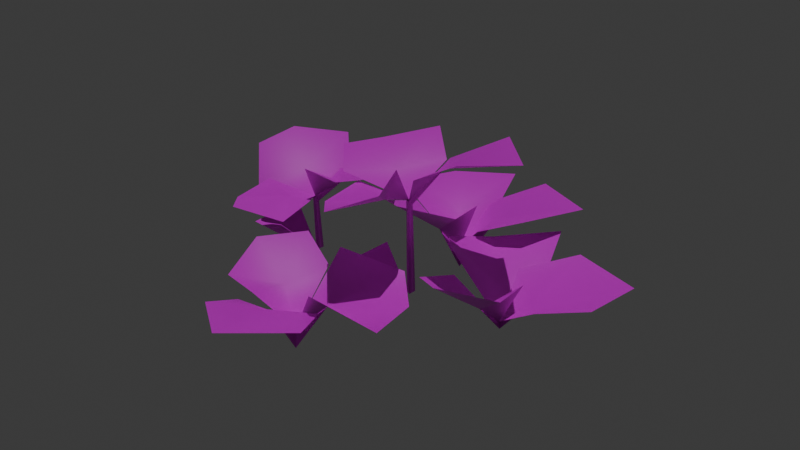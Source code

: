 # Source: figwort.blend  (saved by Blender 5.0.118; exported with 4.5.12 LTS)
import bpy
from mathutils import Matrix  # noqa: F401  (used for matrix-valued properties, if any)

bpy.ops.wm.read_factory_settings(use_empty=True)
scene = bpy.context.scene
scene.name = 'Scene'

# ---- collections
col_collection = bpy.data.collections.new('Collection'); scene.collection.children.link(col_collection)

# ---- images (referenced by path relative to the original .blend; pixels are not part of the script)
import os
ASSET_DIR = os.environ.get("B2B_ASSET_DIR", "")  # directory of the original .blend (textures are referenced by path, not embedded)
HERE = os.path.dirname(os.path.abspath(__file__))  # packed textures are extracted next to this script under _unpacked/

def load_image(name, relpath, width, height, colorspace="sRGB"):
    """Load a texture the original file referenced (path relative to the .blend, or extracted next to this script)."""
    p = next((c for c in (os.path.join(HERE, relpath), os.path.join(ASSET_DIR, relpath)) if relpath and os.path.exists(c)), "")
    if p:
        img = bpy.data.images.load(p, check_existing=True)
        img.name = name
    else:  # same state as the original file: an image datablock whose file is absent (Cycles renders it pink)
        img = bpy.data.images.new(name, width, height)
        img.source = "FILE"
        img.filepath = "//" + (relpath or name)
    img.colorspace_settings.name = colorspace
    return img
img_kareooinus_s3tc_png = load_image('kareOoinuS_s3tc.png', 'Assets/Meshs/Plants/Figwort/kareOoinuS_s3tc.png', 1024, 1024, 'sRGB')

# ---- materials (node trees are filled in below, after node groups)
mat_material_001 = bpy.data.materials.new('Material.001')

# ---- material node trees
mat_material_001.use_nodes = True; mat_material_001.node_tree.nodes.clear()
_N = mat_material_001.node_tree.nodes; _L = mat_material_001.node_tree.links
n0 = _N.new('ShaderNodeBsdfPrincipled'); n0.name = 'Principled BSDF'; n0.location = (-200, 100)
n1 = _N.new('ShaderNodeOutputMaterial'); n1.name = 'Material Output'; n1.location = (200, 100)
n2 = _N.new('ShaderNodeTexImage'); n2.name = 'Image Texture'; n2.location = (-490, 80)
n2.image = img_kareooinus_s3tc_png
_L.new(n0.outputs[0], n1.inputs[0])
_L.new(n2.outputs[0], n0.inputs[0])
n1.is_active_output = True

# ---- world
world_world = bpy.data.worlds.new('World'); scene.world = world_world
world_world.use_nodes = True; world_world.node_tree.nodes.clear()
_N = world_world.node_tree.nodes; _L = world_world.node_tree.links
n0 = _N.new('ShaderNodeOutputWorld'); n0.name = 'World Output'; n0.location = (200, 100)
n1 = _N.new('ShaderNodeBackground'); n1.name = 'Background'; n1.location = (-200, 100)
n1.inputs[0].default_value = (0.05088, 0.05088, 0.05088, 1.0)
_L.new(n1.outputs[0], n0.inputs[0])
n0.is_active_output = True
world_world.color = (0.05088, 0.05088, 0.05088)
world_world.sun_shadow_jitter_overblur = 0.0

# ---- lights
light_sun = bpy.data.lights.new('Sun', 'SUN')
light_sun.energy = 1.0

# ---- meshes
me_mesh_002 = bpy.data.meshes.new('Mesh.002')
me_mesh_002.from_pydata([(21.75, 27.27, -0.959), (15.92, 28.34, 7.287), (9.376, 24.09, 1.6), (8.786, 24.32, 8.289), (3.596, 17.61, 2.939), (-31.15, 17.81, -7.031), (-24.73, 16.06, -14.27), (-22.68, 14.21, -0.8945), (-17.97, 12.8, -7.137), (-18.96, 10.57, 0.7012), (-2.667, 18.72, 0.6406), (-8.372, 18.39, 6.768), (-13.89, 14.25, -0.4707), (-15.47, 18.61, 6.381), (-3.961, -0.1484, 21.22), (3.752, 6.881, 23.88), (-2.898, 6.959, 27.93), (8.823, 9.951, 32.68), (-0.5073, 9.967, 40.5), (-4.097, 7.756, 13.27), (-8.17, 5.301, 19.2), (-8.263, 6.987, 25.95), (-15.11, 6.887, 24.53), (-8.07, 22.58, -4.789), (-0.8438, 24.7, -10.4), (-0.1289, 21.25, 1.342), (5.287, 22.45, -4.344), (-2.169, 13.25, -0.8926), (-8.873, 10.33, -6.078), (-1.193, 5.301, -11.22), (-7.966, 7.756, -13.62), (-0.3223, -0.1484, -15.81), (-21.89, 13.59, 16.65), (-26.94, 11.75, 11.14), (-19.72, 12.18, 5.723), (-26.05, 13.09, 4.438), (-19.64, -0.05273, 0.04883), (-20.25, 5.924, 8.406), (-25.4, 3.951, 2.844), (-29.05, 4.314, 5.658), (-25.77, 6.482, -1.889), (-11.91, 6.702, -29.69), (-2.22, 6.895, -35.46), (-3.556, 4.813, -20.08), (2.272, 6.883, -24.39), (2.43, -0.08594, 1.629), (1.82, 5.889, 9.986), (-3.33, 3.918, 4.424), (-6.982, 4.281, 7.238), (-3.691, 6.447, -0.3086), (-2.449, 11.12, 12.27), (1.0, 4.812, 19.21), (6.791, 8.189, 7.824), (12.45, 6.701, 13.62), (0.6611, 20.63, 18.88), (-4.392, 18.79, 13.38), (2.833, 19.23, 7.961), (-3.497, 20.13, 6.676), (19.31, 0.1543, -0.2227), (10.44, 10.12, 0.4941), (16.25, 3.812, -4.635), (3.758, 7.189, -7.281), (7.895, 5.701, -14.24), (18.28, 6.534, -6.49), (23.92, 4.479, -2.424), (24.63, 7.966, -14.5), (36.8, 8.371, -9.916), (17.64, 12.25, 14.55), (10.93, 9.334, 9.367), (18.61, 4.301, 4.227), (11.84, 6.756, 1.826), (19.89, 11.37, -22.6), (14.03, 10.56, -13.48), (5.877, 6.959, -18.57), (6.799, 7.445, -11.02), (-16.05, 6.442, -22.73), (-9.191, 7.282, -14.95), (5.526, 11.08, -6.738), (5.352, 11.18, -12.88), (7.097, 23.4, 14.06), (6.503, 25.83, 9.41), (-14.69, 11.58, 12.59), (-12.79, 14.19, 8.41), (-9.785, 23.49, 2.996), (-5.152, 21.84, 8.285), (7.697, 9.775, -30.1), (0.2402, 6.182, -23.94), (-10.42, 5.348, 26.88), (-8.871, 8.989, 34.5), (28.35, 7.239, 4.24), (35.29, 8.258, -0.09766), (12.87, 26.45, -10.27), (5.056, 22.25, -5.527), (25.33, 10.08, 8.707), (25.16, 10.18, 2.568), (21.73, 5.186, -8.941), (17.59, 7.643, -20.01), (3.703, 10.73, 25.78), (15.51, 8.643, 24.48), (-18.7, 10.53, 1.248), (-19.07, 0.0332, 0.418), (-19.54, 10.43, 0.6309), (-20.25, -0.1465, -0.3496), (-18.63, 10.75, 0.2227), (-19.0, 0.0, -1.0), (3.01, 17.47, 2.869), (1.818, -0.1816, 1.23), (3.922, 17.79, 2.461), (3.072, -0.0332, 0.5801), (3.855, 17.58, 3.486), (3.0, 0.0, 2.0), (-11.15, 10.33, 10.45), (-17.89, 9.052, 15.58), (-8.855, 14.98, -8.604), (-18.79, 13.58, -5.617), (-33.92, 15.81, -0.8379), (-28.34, 11.32, 4.885), (-18.95, 10.59, 0.7031), (-19.04, 8.994, 0.5508), (3.596, 17.62, 2.939), (3.512, 16.04, 2.787), (-0.1328, -3.637, -15.8), (-0.3223, -0.1406, -15.81), (19.31, 0.1738, -0.2227), (19.41, -1.148, -0.2598), (5.877, 6.959, -18.57), (-4.016, -3.637, 21.41), (-3.959, -0.1133, 21.22), (-2.898, 6.959, 27.93)], [], [(2, 1, 0), (3, 1, 2), (4, 3, 2), (7, 6, 5), (8, 6, 7), (9, 8, 7), (12, 11, 10), (13, 11, 12), (9, 13, 12), (16, 15, 14), (17, 15, 16), (18, 17, 16), (20, 14, 19), (21, 14, 20), (22, 21, 20), (25, 24, 23), (26, 24, 25), (4, 26, 25), (29, 28, 27), (30, 28, 29), (31, 30, 29), (34, 33, 32), (35, 33, 34), (9, 35, 34), (38, 37, 36), (39, 37, 38), (40, 39, 38), (43, 42, 41), (44, 42, 43), (31, 44, 43), (47, 46, 45), (48, 46, 47), (49, 48, 47), (51, 50, 14), (52, 50, 51), (53, 52, 51), (56, 55, 54), (57, 55, 56), (4, 57, 56), (60, 59, 58), (61, 59, 60), (62, 61, 60), (64, 63, 58), (65, 63, 64), (66, 65, 64), (69, 68, 67), (70, 68, 69), (58, 70, 69), (73, 72, 71), (74, 72, 73), (31, 74, 73), (75, 43, 41), (76, 43, 75), (77, 29, 27), (78, 29, 77), (79, 56, 54), (80, 56, 79), (81, 34, 32), (82, 34, 81), (83, 25, 23), (84, 25, 83), (85, 73, 71), (86, 73, 85), (87, 16, 14), (88, 16, 87), (89, 64, 58), (90, 64, 89), (91, 2, 0), (92, 2, 91), (93, 69, 67), (94, 69, 93), (95, 60, 58), (96, 60, 95), (97, 51, 14), (98, 51, 97), (101, 100, 99), (102, 100, 101), (99, 104, 103), (100, 104, 99), (103, 102, 101), (104, 102, 103), (107, 106, 105), (108, 106, 107), (109, 108, 107), (110, 108, 109), (105, 110, 109), (106, 110, 105), (111, 20, 19), (112, 20, 111), (113, 12, 10), (114, 12, 113), (115, 7, 5), (116, 7, 115), (9, 34, 82), (38, 36, 40), (47, 45, 49), (86, 31, 73), (9, 7, 116), (98, 53, 51), (96, 62, 60), (58, 69, 94), (118, 117, 12), (120, 119, 2), (119, 120, 25), (122, 29, 121), (122, 121, 43), (124, 123, 64), (121, 122, 125), (127, 20, 126), (117, 118, 7), (126, 127, 128), (127, 126, 51), (123, 124, 60), (123, 69, 124), (20, 112, 22), (114, 9, 12), (92, 4, 2), (18, 16, 88), (4, 25, 84), (31, 29, 78), (31, 43, 76), (4, 56, 80), (66, 64, 90)])
me_mesh_002.polygons.foreach_set('use_smooth', [True] * 123)
_uv = me_mesh_002.uv_layers.new(name='UVMap')
_uv.uv.foreach_set('vector', [0.1651, 0.3308, 0.03524, 0.1459, 0.2331, 0.05663, 0.01112, 0.329, 0.03524, 0.1459, 0.1651, 0.3308, 0.153, 0.4509, 0.01112, 0.329, 0.1651, 0.3308, 0.7824, 0.3298, 0.5498, 0.03347, 0.8116, 0.01404, 0.6024, 0.3006, 0.5498, 0.03347, 0.7824, 0.3298, 0.7706, 0.428, 0.6024, 0.3006, 0.7824, 0.3298, 0.1651, 0.3308, 0.03524, 0.1459, 0.2331, 0.05663, 0.01112, 0.329, 0.03524, 0.1459, 0.1651, 0.3308, 0.153, 0.4509, 0.01112, 0.329, 0.1651, 0.3308, 0.1651, 0.3308, 0.3728, 0.3651, 0.153, 0.4509, 0.3293, 0.188, 0.3728, 0.3651, 0.1651, 0.3308, 0.2331, 0.05663, 0.3293, 0.188, 0.1651, 0.3308, 0.1705, 0.7839, 0.1819, 0.6024, 0.3527, 0.7123, 0.01469, 0.6841, 0.1819, 0.6024, 0.1705, 0.7839, 0.003919, 0.9032, 0.01469, 0.6841, 0.1705, 0.7839, 0.7824, 0.3298, 0.5498, 0.03347, 0.8116, 0.01404, 0.6024, 0.3006, 0.5498, 0.03347, 0.7824, 0.3298, 0.7706, 0.428, 0.6024, 0.3006, 0.7824, 0.3298, 0.1651, 0.3308, 0.03524, 0.1459, 0.2331, 0.05663, 0.01112, 0.329, 0.03524, 0.1459, 0.1651, 0.3308, 0.153, 0.4509, 0.01112, 0.329, 0.1651, 0.3308, 0.1651, 0.3308, 0.03524, 0.1459, 0.2331, 0.05663, 0.01112, 0.329, 0.03524, 0.1459, 0.1651, 0.3308, 0.153, 0.4509, 0.01112, 0.329, 0.1651, 0.3308, 0.7231, 0.7652, 0.9725, 0.7872, 0.7135, 0.6019, 0.7785, 1.012, 0.9725, 0.7872, 0.7231, 0.7652, 0.459, 0.8982, 0.7785, 1.012, 0.7231, 0.7652, 0.7824, 0.3298, 0.5498, 0.03347, 0.8116, 0.01404, 0.6024, 0.3006, 0.5498, 0.03347, 0.7824, 0.3298, 0.7706, 0.428, 0.6024, 0.3006, 0.7824, 0.3298, 0.7231, 0.7652, 0.459, 0.8982, 0.7135, 0.6019, 0.7785, 1.012, 0.459, 0.8982, 0.7231, 0.7652, 0.9725, 0.7872, 0.7785, 1.012, 0.7231, 0.7652, 0.7824, 0.3298, 0.978, 0.3258, 0.7706, 0.428, 0.9749, 0.08324, 0.978, 0.3258, 0.7824, 0.3298, 0.8116, 0.01404, 0.9749, 0.08324, 0.7824, 0.3298, 0.1705, 0.7839, 0.3428, 0.8618, 0.2157, 1.034, 0.3527, 0.7123, 0.3428, 0.8618, 0.1705, 0.7839, 0.1819, 0.6024, 0.3527, 0.7123, 0.1705, 0.7839, 0.7824, 0.3298, 0.978, 0.3258, 0.7706, 0.428, 0.9749, 0.08324, 0.978, 0.3258, 0.7824, 0.3298, 0.8116, 0.01404, 0.9749, 0.08324, 0.7824, 0.3298, 0.1705, 0.7839, 0.01469, 0.6841, 0.1819, 0.6024, 0.003919, 0.9032, 0.01469, 0.6841, 0.1705, 0.7839, 0.2157, 1.034, 0.003919, 0.9032, 0.1705, 0.7839, 0.1651, 0.3308, 0.03524, 0.1459, 0.2331, 0.05663, 0.01112, 0.329, 0.03524, 0.1459, 0.1651, 0.3308, 0.153, 0.4509, 0.01112, 0.329, 0.1651, 0.3308, 0.1705, 0.7839, 0.3428, 0.8618, 0.2157, 1.034, 0.3527, 0.7123, 0.3428, 0.8618, 0.1705, 0.7839, 0.1819, 0.6024, 0.3527, 0.7123, 0.1705, 0.7839, 0.9749, 0.08324, 0.7824, 0.3298, 0.8116, 0.01404, 0.978, 0.3258, 0.7824, 0.3298, 0.9749, 0.08324, 0.3293, 0.188, 0.1651, 0.3308, 0.2331, 0.05663, 0.3728, 0.3651, 0.1651, 0.3308, 0.3293, 0.188, 0.003919, 0.9032, 0.1705, 0.7839, 0.2157, 1.034, 0.01469, 0.6841, 0.1705, 0.7839, 0.003919, 0.9032, 0.3293, 0.188, 0.1651, 0.3308, 0.2331, 0.05663, 0.3728, 0.3651, 0.1651, 0.3308, 0.3293, 0.188, 0.9749, 0.08324, 0.7824, 0.3298, 0.8116, 0.01404, 0.978, 0.3258, 0.7824, 0.3298, 0.9749, 0.08324, 0.003919, 0.9032, 0.1705, 0.7839, 0.2157, 1.034, 0.01469, 0.6841, 0.1705, 0.7839, 0.003919, 0.9032, 0.01112, 0.329, 0.1651, 0.3308, 0.153, 0.4509, 0.03524, 0.1459, 0.1651, 0.3308, 0.01112, 0.329, 0.3527, 0.7123, 0.1705, 0.7839, 0.1819, 0.6024, 0.3428, 0.8618, 0.1705, 0.7839, 0.3527, 0.7123, 0.3293, 0.188, 0.1651, 0.3308, 0.2331, 0.05663, 0.3728, 0.3651, 0.1651, 0.3308, 0.3293, 0.188, 0.3293, 0.188, 0.1651, 0.3308, 0.2331, 0.05663, 0.3728, 0.3651, 0.1651, 0.3308, 0.3293, 0.188, 0.6024, 0.3006, 0.7824, 0.3298, 0.7706, 0.428, 0.5498, 0.03347, 0.7824, 0.3298, 0.6024, 0.3006, 0.6024, 0.3006, 0.7824, 0.3298, 0.7706, 0.428, 0.5498, 0.03347, 0.7824, 0.3298, 0.6024, 0.3006, 0.7815, 0.4557, 0.7841, 0.2584, 0.7913, 0.4577, 0.771, 0.255, 0.7841, 0.2584, 0.7815, 0.4557, 0.7629, 0.4651, 0.7581, 0.261, 0.7727, 0.4642, 0.7454, 0.2685, 0.7581, 0.261, 0.7629, 0.4651, 0.7727, 0.4642, 0.771, 0.255, 0.7815, 0.4557, 0.7581, 0.261, 0.771, 0.255, 0.7727, 0.4642, 0.7757, 0.4756, 0.7573, 0.26, 0.784, 0.4706, 0.7449, 0.2633, 0.7573, 0.26, 0.7757, 0.4756, 0.7661, 0.4755, 0.7449, 0.2633, 0.7757, 0.4756, 0.7326, 0.2671, 0.7449, 0.2633, 0.7661, 0.4755, 0.784, 0.4706, 0.7701, 0.2627, 0.7936, 0.4723, 0.7573, 0.26, 0.7701, 0.2627, 0.784, 0.4706, 0.3428, 0.8618, 0.1705, 0.7839, 0.3527, 0.7123, 0.2157, 1.034, 0.1705, 0.7839, 0.3428, 0.8618, 0.3293, 0.188, 0.1651, 0.3308, 0.2331, 0.05663, 0.3728, 0.3651, 0.1651, 0.3308, 0.3293, 0.188, 0.9749, 0.08324, 0.7824, 0.3298, 0.8116, 0.01404, 0.978, 0.3258, 0.7824, 0.3298, 0.9749, 0.08324, 0.153, 0.4509, 0.1651, 0.3308, 0.3728, 0.3651, 0.7231, 0.7652, 0.7135, 0.6019, 0.459, 0.8982, 0.7231, 0.7652, 0.7135, 0.6019, 0.9725, 0.7872, 0.01469, 0.6841, 0.1819, 0.6024, 0.1705, 0.7839, 0.7706, 0.428, 0.7824, 0.3298, 0.978, 0.3258, 0.5498, 0.03347, 0.8116, 0.01404, 0.7824, 0.3298, 0.5498, 0.03347, 0.8116, 0.01404, 0.7824, 0.3298, 0.153, 0.4509, 0.1651, 0.3308, 0.3728, 0.3651, 0.1692, 0.4885, 0.1432, 0.4534, 0.1774, 0.354, 0.1692, 0.4885, 0.1432, 0.4534, 0.1774, 0.354, 0.7871, 0.4063, 0.7549, 0.4724, 0.7245, 0.3237, 0.1432, 0.4534, 0.1774, 0.354, 0.1692, 0.4885, 0.7871, 0.4063, 0.7549, 0.4724, 0.7245, 0.3237, 0.1692, 0.4885, 0.1432, 0.4534, 0.1774, 0.354, 0.1371, 0.568, 0.1831, 0.6225, 0.1444, 0.6808, 0.1831, 0.6225, 0.1444, 0.6808, 0.1371, 0.568, 0.7871, 0.4063, 0.7549, 0.4724, 0.7245, 0.3237, 0.1774, 0.354, 0.1432, 0.4534, 0.1692, 0.4885, 0.7871, 0.4063, 0.7549, 0.4724, 0.7245, 0.3237, 0.7871, 0.4063, 0.7549, 0.4724, 0.7245, 0.3237, 0.1831, 0.6225, 0.1444, 0.6808, 0.1371, 0.568, 0.1705, 0.7839, 0.2157, 1.034, 0.003919, 0.9032, 0.3728, 0.3651, 0.153, 0.4509, 0.1651, 0.3308, 0.3728, 0.3651, 0.153, 0.4509, 0.1651, 0.3308, 0.2331, 0.05663, 0.1651, 0.3308, 0.03524, 0.1459, 0.7706, 0.428, 0.7824, 0.3298, 0.978, 0.3258, 0.153, 0.4509, 0.1651, 0.3308, 0.3728, 0.3651, 0.7706, 0.428, 0.7824, 0.3298, 0.978, 0.3258, 0.1819, 0.6024, 0.1705, 0.7839, 0.01469, 0.6841, 0.2157, 1.034, 0.1705, 0.7839, 0.3428, 0.8618])
me_mesh_002.materials.append(mat_material_001)
me_mesh_002.update()
arm_armature_002 = bpy.data.armatures.new('Armature.002')  # bones are not reproduced

# ---- objects
ob_armature_001 = bpy.data.objects.new('Armature.001', arm_armature_002)
ob_m0_001 = bpy.data.objects.new('m0.001', me_mesh_002)
ob_sun = bpy.data.objects.new('Sun', light_sun)

# ---- transforms, parenting, visibility, modifiers, constraints
ob_armature_001.location = (0.0, -0.4713, 0.0)
ob_armature_001.rotation_euler = (1.571, -0.0, 0.0)
ob_armature_001.scale = (0.01, 0.01, 0.01)
ob_armature_001.show_in_front = True
ob_m0_001.parent = ob_armature_001
ob_m0_001.location = (0.0, 3.401e-06, -45.04)
_vg = ob_m0_001.vertex_groups.new(name='null3')
for _i, _w in zip([4, 5, 6, 7, 8, 9, 14, 15, 20, 23, 24, 25, 26, 31, 32, 33, 34, 35, 36, 37, 38, 39, 40, 45, 46, 47, 48, 49, 50, 51, 52, 53, 58, 59, 60, 61, 62, 67, 68, 69, 70, 71, 72, 73, 74, 81, 82, 83, 84, 85, 86, 93, 94, 95, 96, 97, 98, 99, 100, 101, 102, 103, 104, 105, 106, 107, 108, 109, 110, 115, 116, 117, 118, 119, 120, 121, 122, 123, 124, 126, 127, 128], [0.7, 0.7, 0.7, 0.7, 0.7, 0.7, 1.0, 1.0, 1.0, 0.7, 0.7, 0.7, 0.7, 1.0, 0.7, 0.7, 0.7, 0.7, 1.0, 0.7, 0.7, 0.7, 0.7, 1.0, 1.0, 1.0, 1.0, 1.0, 0.7, 0.7, 0.7, 0.7, 1.0, 0.7, 0.7, 0.7, 0.7, 0.7, 0.7, 1.0, 0.7, 0.7, 0.7, 0.7, 0.7, 0.7, 0.7, 0.7, 0.7, 0.7, 0.7, 0.7, 0.7, 0.7, 0.7, 0.7, 0.7, 0.7, 1.0, 0.7, 1.0, 0.7, 1.0, 0.7, 1.0, 0.7, 1.0, 0.7, 1.0, 0.7, 0.7, 0.7, 0.7, 0.7, 0.7, 0.7, 1.0, 1.0, 1.0, 1.0, 1.0, 1.0]): _vg.add([_i], _w, 'REPLACE')
_vg = ob_m0_001.vertex_groups.new(name='jnt13_1')
for _i, _w in zip([0, 1, 2, 3, 4, 5, 6, 7, 8, 9, 10, 11, 12, 13, 16, 17, 18, 19, 21, 22, 23, 24, 25, 26, 27, 28, 29, 30, 32, 33, 34, 35, 37, 38, 39, 40, 41, 42, 43, 44, 50, 51, 52, 53, 54, 55, 56, 57, 59, 60, 61, 62, 63, 64, 65, 66, 67, 68, 70, 71, 72, 73, 74, 75, 76, 77, 78, 79, 80, 81, 82, 83, 84, 85, 86, 87, 88, 89, 90, 91, 92, 93, 94, 95, 96, 97, 98, 99, 101, 103, 105, 107, 109, 111, 112, 113, 114, 115, 116, 117, 118, 119, 120, 121, 125], [1.0, 1.0, 1.0, 1.0, 0.3, 0.3, 0.3, 0.3, 0.3, 0.3, 1.0, 1.0, 1.0, 1.0, 1.0, 1.0, 1.0, 1.0, 1.0, 1.0, 0.3, 0.3, 0.3, 0.3, 1.0, 1.0, 1.0, 1.0, 0.3, 0.3, 0.3, 0.3, 0.3, 0.3, 0.3, 0.3, 1.0, 1.0, 1.0, 1.0, 0.3, 0.3, 0.3, 0.3, 1.0, 1.0, 1.0, 1.0, 0.3, 0.3, 0.3, 0.3, 1.0, 1.0, 1.0, 1.0, 0.3, 0.3, 0.3, 0.3, 0.3, 0.3, 0.3, 1.0, 1.0, 1.0, 1.0, 1.0, 1.0, 0.3, 0.3, 0.3, 0.3, 0.3, 0.3, 1.0, 1.0, 1.0, 1.0, 1.0, 1.0, 0.3, 0.3, 0.3, 0.3, 0.3, 0.3, 0.3, 0.3, 0.3, 0.3, 0.3, 0.3, 1.0, 1.0, 1.0, 1.0, 0.3, 0.3, 0.3, 0.3, 0.3, 0.3, 0.3, 1.0]): _vg.add([_i], _w, 'REPLACE')
_m = ob_m0_001.modifiers.new('Armature.001', 'ARMATURE')
_m.object = ob_armature_001
ob_sun.location = (1.77, 0.0, 0.0)

# ---- collection membership
col_collection.objects.link(ob_armature_001)
col_collection.objects.link(ob_m0_001)
col_collection.objects.link(ob_sun)

# ---- scene / render settings (as saved in the file)
scene.frame_start = 1; scene.frame_end = 250; scene.frame_set(1)
scene.render.engine = 'BLENDER_EEVEE_NEXT'
scene.render.fps = 30
scene.render.bake_bias = 0.0
scene.render.bake_samples = 0
scene.cycles.sampling_pattern = 'TABULATED_SOBOL'
scene.eevee.use_volume_custom_range = False
bpy.context.view_layer.update()

# ---- added for rendering (the .blend has no active camera): camera
cam_auto = bpy.data.cameras.new('AutoCamera')
cam_auto.lens = 50.0
cam_auto.sensor_width = 36.0
cam_auto.clip_end = 1000.0
ob_auto_camera = bpy.data.objects.new('AutoCamera', cam_auto)
scene.collection.objects.link(ob_auto_camera)
ob_auto_camera.location = (1.0191, -1.2517, 0.927256)
ob_auto_camera.rotation_euler = (1.09748, -7.21219e-08, 0.694738)
scene.camera = ob_auto_camera
bpy.context.view_layer.update()
